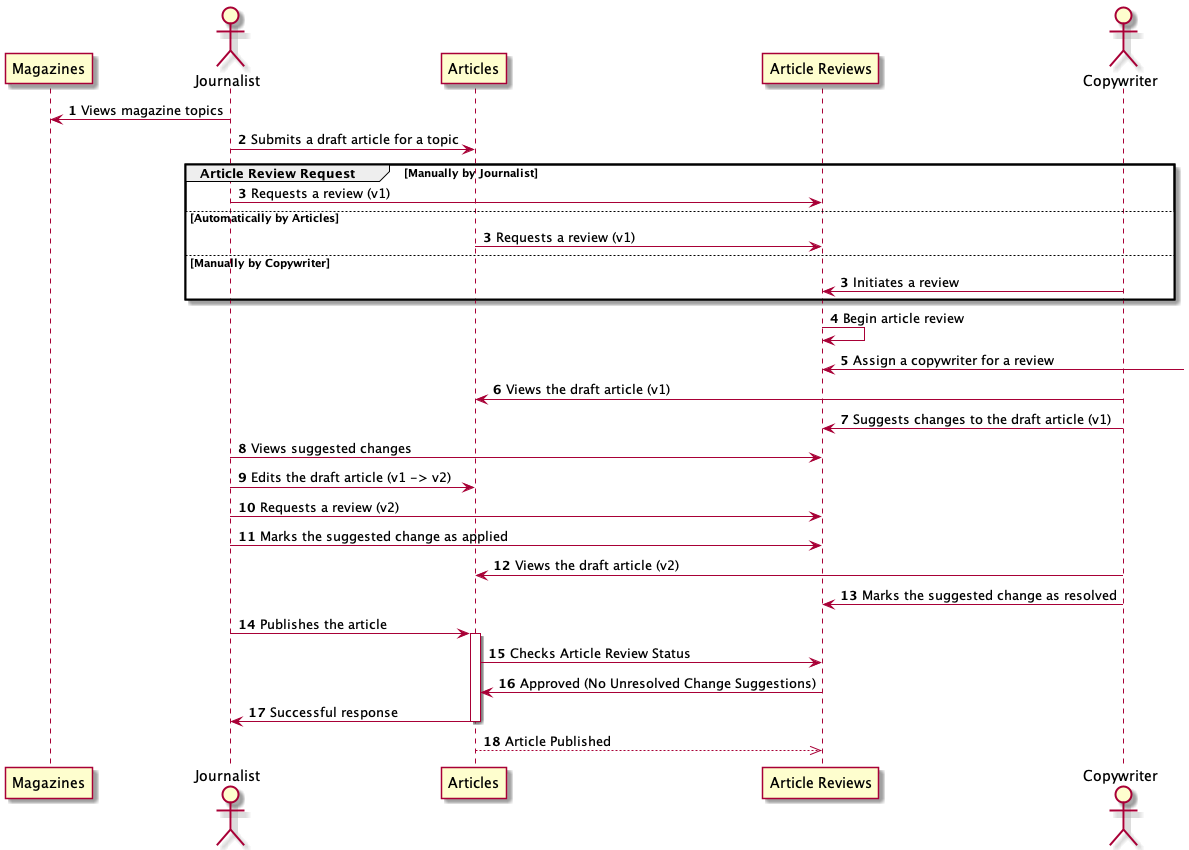

The diagram above was rendered by PlantUML. Its source (embedded in the PNG):
@startuml

participant Magazines
actor       Journalist
participant Articles as "Articles"
participant ArticleReviews as "Article Reviews"
actor       Copywriter

autonumber

Journalist -> Magazines: Views magazine topics

Journalist -> Articles: Submits a draft article for a topic

autonumber 3 0
group Article Review Request [Manually by Journalist]
    Journalist -> ArticleReviews: Requests a review (v1)
else Automatically by Articles
    Articles -> ArticleReviews: Requests a review (v1)
else Manually by Copywriter
    Copywriter -> ArticleReviews: Initiates a review
end

autonumber 4
ArticleReviews -> ArticleReviews: Begin article review
ArticleReviews <-]: Assign a copywriter for a review

Copywriter -> Articles: Views the draft article (v1)
Copywriter -> ArticleReviews: Suggests changes to the draft article (v1)
Journalist -> ArticleReviews: Views suggested changes
Journalist -> Articles: Edits the draft article (v1 -> v2)

Journalist -> ArticleReviews: Requests a review (v2)

Journalist -> ArticleReviews: Marks the suggested change as applied
Copywriter -> Articles: Views the draft article (v2)
Copywriter -> ArticleReviews: Marks the suggested change as resolved

Journalist -> Articles: Publishes the article
activate Articles
Articles -> ArticleReviews: Checks Article Review Status
Articles <- ArticleReviews: Approved (No Unresolved Change Suggestions)
Journalist <- Articles: Successful response
deactivate Articles

Articles -->> ArticleReviews: Article Published

@enduml